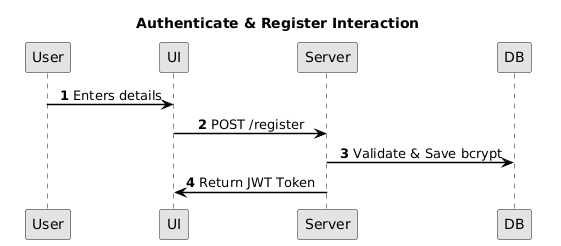

The diagram above was rendered by PlantUML. Its source (embedded in the PNG):
@startuml
skinparam monochrome true
skinparam shadowing false
skinparam defaultFontName Arial
skinparam roundcorner 4
skinparam BoxPadding 10
skinparam NodePadding 20
skinparam ParticipantPadding 20
skinparam UsecaseBorderThickness 1.5
skinparam RectangleBorderThickness 1.5
skinparam classAttributeIconSize 0
skinparam sequenceMessageAlign center
skinparam ArrowThickness 1.5
skinparam ArrowColor #000000
skinparam BackgroundColor #FFFFFF
skinparam linetype ortho

title Authenticate & Register Interaction
autonumber
User -> UI : Enters details
UI -> Server: POST /register
Server -> DB: Validate & Save bcrypt
Server -> UI: Return JWT Token
@enduml